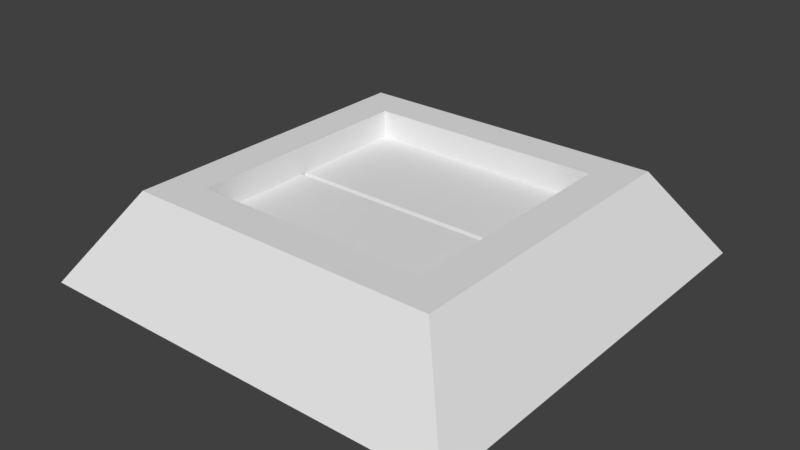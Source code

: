 # Source: MissileLauncher.blend  (saved by Blender 2.79.0; exported with 4.5.12 LTS)
import bpy
from mathutils import Matrix  # noqa: F401  (used for matrix-valued properties, if any)

bpy.ops.wm.read_factory_settings(use_empty=True)
scene = bpy.context.scene
scene.name = 'Scene'

# ---- collections
col_collection_1 = bpy.data.collections.new('Collection 1'); scene.collection.children.link(col_collection_1)

# ---- world
world_world = bpy.data.worlds.new('World'); scene.world = world_world
world_world.color = (0.05088, 0.05088, 0.05088)
world_world.use_sun_shadow = False
world_world.sun_shadow_jitter_overblur = 0.0
world_world.cycles.sampling_method = 'MANUAL'

# ---- meshes
me_cube_005 = bpy.data.meshes.new('Cube.005')
me_cube_005.from_pydata([(-1.0, -1.0, -1.0), (-1.0, -1.0, 1.0), (-1.0, 1.0, -1.0), (-1.0, 1.0, 1.0), (1.0, -1.0, -1.0), (1.0, -1.0, 1.0), (1.0, 1.0, -1.0), (1.0, 1.0, 1.0)], [], [(0, 1, 3, 2), (2, 3, 7, 6), (6, 7, 5, 4), (4, 5, 1, 0), (2, 6, 4, 0), (7, 3, 1, 5)])
me_cube_005.use_remesh_preserve_volume = False
me_cube_005.use_remesh_preserve_attributes = False
me_cube_005.use_mirror_vertex_groups = False
me_cube_005.update()
me_cube_004 = bpy.data.meshes.new('Cube.004')
me_cube_004.from_pydata([(-1.0, -1.0, -1.0), (-1.0, -1.0, 1.0), (-1.0, 1.0, -1.0), (-1.0, 0.9541, 1.0), (1.0, -1.0, -1.0), (1.0, -1.0, 1.0), (1.0, 1.0, -1.0), (1.0, 0.9541, 1.0)], [], [(0, 1, 3, 2), (2, 3, 7, 6), (6, 7, 5, 4), (4, 5, 1, 0), (2, 6, 4, 0), (7, 3, 1, 5)])
me_cube_004.use_remesh_preserve_volume = False
me_cube_004.use_remesh_preserve_attributes = False
me_cube_004.use_mirror_vertex_groups = False
me_cube_004.update()
me_cube_003 = bpy.data.meshes.new('Cube.003')
me_cube_003.from_pydata([(-1.0, -1.0, -1.0), (-1.0, -0.9545, 1.0), (-1.0, 1.0, -1.0), (-1.0, 1.0, 1.0), (1.0, -1.0, -1.0), (1.0, -0.9545, 1.0), (1.0, 1.0, -1.0), (1.0, 1.0, 1.0)], [], [(0, 1, 3, 2), (2, 3, 7, 6), (6, 7, 5, 4), (4, 5, 1, 0), (2, 6, 4, 0), (7, 3, 1, 5)])
me_cube_003.use_remesh_preserve_volume = False
me_cube_003.use_remesh_preserve_attributes = False
me_cube_003.use_mirror_vertex_groups = False
me_cube_003.update()
me_cube_001 = bpy.data.meshes.new('Cube.001')
me_cube_001.from_pydata([(-1.225, -1.225, -1.0), (-0.8996, -0.8996, 1.0), (-1.225, 1.225, -1.0), (-0.8996, 0.8996, 1.0), (1.225, -1.225, -1.0), (0.8996, -0.8996, 1.0), (1.225, 1.225, -1.0), (0.8996, 0.8996, 1.0), (-0.6833, -0.6833, -1.0), (-0.6833, -0.6833, 1.0), (0.6833, -0.6833, -1.0), (0.6833, -0.6833, 1.0), (-0.6833, 0.6833, -1.0), (-0.6833, 0.6833, 1.0), (0.6833, 0.6833, -1.0), (0.6833, 0.6833, 1.0)], [], [(0, 1, 3, 2), (2, 3, 7, 6), (6, 7, 5, 4), (4, 5, 1, 0), (2, 6, 4, 10, 14, 12), (7, 15, 11, 9, 1, 5), (10, 11, 15, 14), (14, 15, 13, 12), (1, 9, 13, 15, 7, 3), (12, 13, 9, 8), (8, 9, 11, 10), (12, 8, 10, 4, 0, 2)])
me_cube_001.use_remesh_preserve_volume = False
me_cube_001.use_remesh_preserve_attributes = False
me_cube_001.use_mirror_vertex_groups = False
me_cube_001.update()

# ---- objects
ob_bottom = bpy.data.objects.new('Bottom', me_cube_005)
ob_door_001 = bpy.data.objects.new('Door.001', me_cube_004)
ob_door = bpy.data.objects.new('Door', me_cube_003)
ob_missilesilo = bpy.data.objects.new('MissileSilo', me_cube_001)

# ---- transforms, parenting, visibility, modifiers, constraints
ob_bottom.location = (0.0, 0.0, -0.2439)
ob_bottom.scale = (1.0, 1.0, 0.03804)
ob_bottom.lineart.crease_threshold = 0.0
ob_door_001.location = (0.0, -0.4313, 0.07176)
ob_door_001.scale = (1.0, 0.4355, 0.03942)
ob_door_001.lineart.crease_threshold = 0.0
ob_door.location = (0.0, 0.4409, 0.07176)
ob_door.scale = (1.0, 0.4355, 0.03942)
ob_door.lineart.crease_threshold = 0.0
ob_missilesilo.location = (0.0, 0.0, 0.0)
ob_missilesilo.scale = (1.242, 1.242, 0.3081)
ob_missilesilo.lineart.crease_threshold = 0.0

# ---- collection membership
col_collection_1.objects.link(ob_bottom)
col_collection_1.objects.link(ob_door_001)
col_collection_1.objects.link(ob_door)
col_collection_1.objects.link(ob_missilesilo)

# ---- scene / render settings (as saved in the file)
scene.frame_start = 1; scene.frame_end = 250; scene.frame_set(1)
scene.render.engine = 'BLENDER_EEVEE_NEXT'
scene.render.resolution_percentage = 50
scene.render.dither_intensity = 0.0
scene.cycles.use_denoising = False
scene.cycles.samples = 128
scene.cycles.sampling_pattern = 'TABULATED_SOBOL'
scene.cycles.use_adaptive_sampling = False
scene.cycles.use_light_tree = False
scene.cycles.blur_glossy = 0.0
scene.cycles.sample_clamp_indirect = 0.0
scene.view_settings.view_transform = 'Standard'
bpy.context.view_layer.update()

# ---- added for rendering (the .blend has no active camera and no usable light): camera, sun
cam_auto = bpy.data.cameras.new('AutoCamera')
cam_auto.lens = 50.0
cam_auto.sensor_width = 36.0
cam_auto.clip_end = 1000.0
ob_auto_camera = bpy.data.objects.new('AutoCamera', cam_auto)
scene.collection.objects.link(ob_auto_camera)
ob_auto_camera.location = (4.02303, -4.82763, 3.21842)
ob_auto_camera.rotation_euler = (1.09748, -7.21219e-08, 0.694738)
scene.camera = ob_auto_camera
light_auto_sun = bpy.data.lights.new('AutoSun', 'SUN')
light_auto_sun.energy = 3.0
light_auto_sun.angle = 0.0523599
ob_auto_sun = bpy.data.objects.new('AutoSun', light_auto_sun)
scene.collection.objects.link(ob_auto_sun)
ob_auto_sun.rotation_euler = (0.872665, 0.174533, 0.523599)
bpy.context.view_layer.update()
